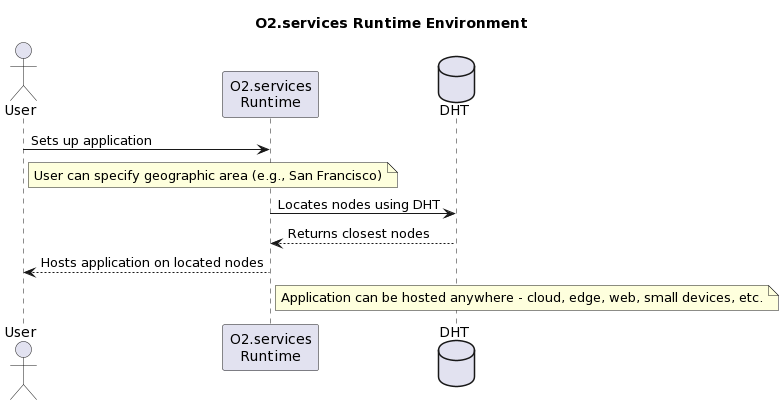

The diagram above was rendered by PlantUML. Its source (embedded in the PNG):
@startuml
title O2.services Runtime Environment

actor User
participant "O2.services\nRuntime" as Runtime
database "DHT"

User -> Runtime: Sets up application
note right of User: User can specify geographic area (e.g., San Francisco)
Runtime -> DHT: Locates nodes using DHT
DHT --> Runtime: Returns closest nodes
Runtime --> User: Hosts application on located nodes
note right of Runtime: Application can be hosted anywhere - cloud, edge, web, small devices, etc.
@enduml